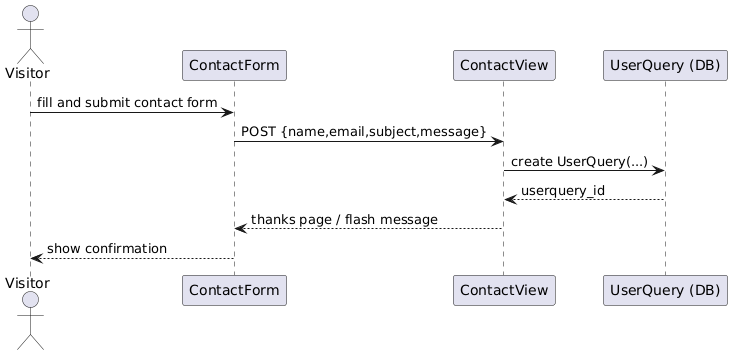

The diagram above was rendered by PlantUML. Its source (embedded in the PNG):
@startuml
actor Visitor
participant "ContactForm" as UI
participant "ContactView" as View
participant "UserQuery (DB)" as DB

Visitor -> UI : fill and submit contact form
UI -> View : POST {name,email,subject,message}
View -> DB : create UserQuery(...)
DB --> View : userquery_id
View --> UI : thanks page / flash message
UI --> Visitor : show confirmation
@enduml